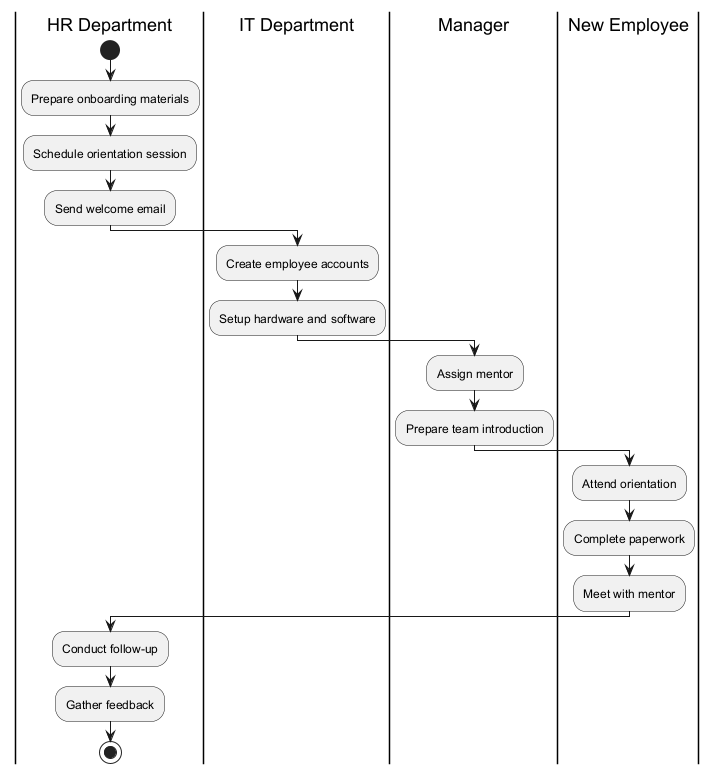

The diagram above was rendered by PlantUML. Its source (embedded in the PNG):
@startuml
|HR Department|
start
:Prepare onboarding materials;
:Schedule orientation session;
:Send welcome email;

|IT Department|
:Create employee accounts;
:Setup hardware and software;

|Manager|
:Assign mentor;
:Prepare team introduction;

|New Employee|
:Attend orientation;
:Complete paperwork;
:Meet with mentor;

|HR Department|
:Conduct follow-up;
:Gather feedback;

stop
@enduml